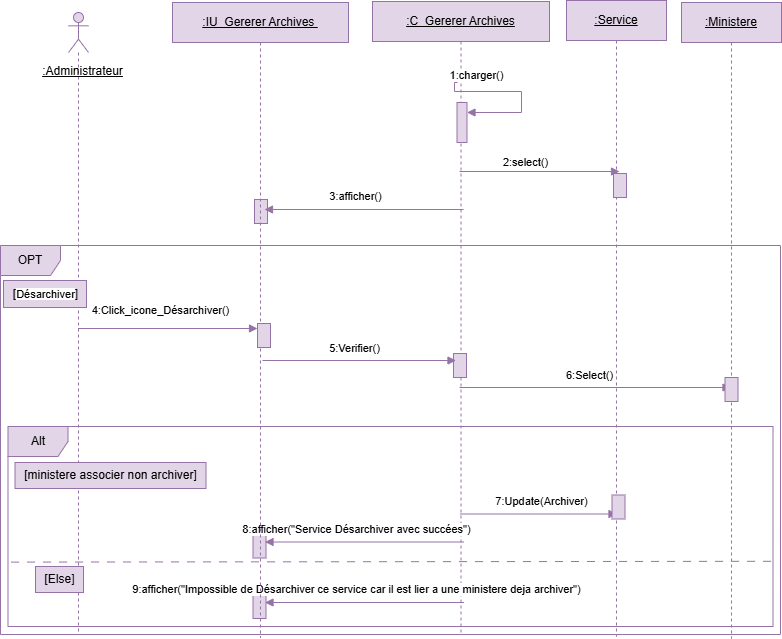

The diagram above was exported from draw.io. Its source (the exported page's mxGraphModel, read from the mxfile embedded in the PNG):
<mxGraphModel dx="1801" dy="540" grid="0" gridSize="10" guides="1" tooltips="1" connect="1" arrows="1" fold="1" page="0" pageScale="1" pageWidth="827" pageHeight="1169" math="0" shadow="0">
  <root>
    <mxCell id="0" />
    <mxCell id="1" parent="0" />
    <mxCell id="MnzlvZYAJEcZxhgki-Ot-148" value="" style="shape=umlLifeline;perimeter=lifelinePerimeter;whiteSpace=wrap;html=1;container=1;dropTarget=0;collapsible=0;recursiveResize=0;outlineConnect=0;portConstraint=eastwest;newEdgeStyle={&quot;curved&quot;:0,&quot;rounded&quot;:0};participant=umlActor;fillColor=#e1d5e7;strokeColor=#9673a6;" parent="1" vertex="1">
      <mxGeometry x="-558" y="142" width="20" height="622" as="geometry" />
    </mxCell>
    <mxCell id="MnzlvZYAJEcZxhgki-Ot-149" value="&lt;u&gt;:Service&lt;/u&gt;" style="shape=umlLifeline;perimeter=lifelinePerimeter;whiteSpace=wrap;html=1;container=1;dropTarget=0;collapsible=0;recursiveResize=0;outlineConnect=0;portConstraint=eastwest;newEdgeStyle={&quot;curved&quot;:0,&quot;rounded&quot;:0};fillColor=#e1d5e7;strokeColor=#9673a6;" parent="1" vertex="1">
      <mxGeometry x="-60" y="130" width="100" height="636" as="geometry" />
    </mxCell>
    <mxCell id="MnzlvZYAJEcZxhgki-Ot-150" value="" style="html=1;points=[[0,0,0,0,5],[0,1,0,0,-5],[1,0,0,0,5],[1,1,0,0,-5]];perimeter=orthogonalPerimeter;outlineConnect=0;targetShapes=umlLifeline;portConstraint=eastwest;newEdgeStyle={&quot;curved&quot;:0,&quot;rounded&quot;:0};fillColor=#e1d5e7;strokeColor=#9673a6;" parent="MnzlvZYAJEcZxhgki-Ot-149" vertex="1">
      <mxGeometry x="47" y="173" width="13" height="24" as="geometry" />
    </mxCell>
    <mxCell id="MnzlvZYAJEcZxhgki-Ot-151" value="&lt;u&gt;:C_Gere&lt;/u&gt;&lt;u&gt;rer Archives&lt;/u&gt;" style="shape=umlLifeline;perimeter=lifelinePerimeter;whiteSpace=wrap;html=1;container=1;dropTarget=0;collapsible=0;recursiveResize=0;outlineConnect=0;portConstraint=eastwest;newEdgeStyle={&quot;curved&quot;:0,&quot;rounded&quot;:0};fillColor=#e1d5e7;strokeColor=#9673a6;" parent="1" vertex="1">
      <mxGeometry x="-254" y="131" width="177" height="634" as="geometry" />
    </mxCell>
    <mxCell id="MnzlvZYAJEcZxhgki-Ot-153" value="" style="html=1;points=[[0,0,0,0,5],[0,1,0,0,-5],[1,0,0,0,5],[1,1,0,0,-5]];perimeter=orthogonalPerimeter;outlineConnect=0;targetShapes=umlLifeline;portConstraint=eastwest;newEdgeStyle={&quot;curved&quot;:0,&quot;rounded&quot;:0};fillColor=#e1d5e7;strokeColor=#9673a6;" parent="MnzlvZYAJEcZxhgki-Ot-151" vertex="1">
      <mxGeometry x="84.5" y="101" width="10" height="40" as="geometry" />
    </mxCell>
    <mxCell id="MnzlvZYAJEcZxhgki-Ot-154" value="" style="html=1;align=left;spacingLeft=2;endArrow=block;rounded=0;edgeStyle=orthogonalEdgeStyle;curved=0;rounded=0;fillColor=#e1d5e7;strokeColor=#9673a6;" parent="MnzlvZYAJEcZxhgki-Ot-151" target="MnzlvZYAJEcZxhgki-Ot-153" edge="1">
      <mxGeometry relative="1" as="geometry">
        <mxPoint x="85" y="81" as="sourcePoint" />
        <Array as="points">
          <mxPoint x="82" y="81" />
          <mxPoint x="82" y="90" />
          <mxPoint x="149" y="90" />
          <mxPoint x="149" y="111" />
        </Array>
      </mxGeometry>
    </mxCell>
    <mxCell id="MnzlvZYAJEcZxhgki-Ot-155" value="1:charger()" style="edgeLabel;html=1;align=center;verticalAlign=middle;resizable=0;points=[];" parent="MnzlvZYAJEcZxhgki-Ot-154" vertex="1" connectable="0">
      <mxGeometry x="-0.6732" y="7" relative="1" as="geometry">
        <mxPoint x="8" y="-10" as="offset" />
      </mxGeometry>
    </mxCell>
    <mxCell id="MnzlvZYAJEcZxhgki-Ot-174" value="OPT" style="shape=umlFrame;whiteSpace=wrap;html=1;pointerEvents=0;fillColor=#e1d5e7;strokeColor=#9673a6;" parent="MnzlvZYAJEcZxhgki-Ot-151" vertex="1">
      <mxGeometry x="-372" y="244" width="780" height="389" as="geometry" />
    </mxCell>
    <mxCell id="vcbDyOzvwTnm9-9r8CI5-38" value="" style="html=1;points=[[0,0,0,0,5],[0,1,0,0,-5],[1,0,0,0,5],[1,1,0,0,-5]];perimeter=orthogonalPerimeter;outlineConnect=0;targetShapes=umlLifeline;portConstraint=eastwest;newEdgeStyle={&quot;curved&quot;:0,&quot;rounded&quot;:0};fillColor=#e1d5e7;strokeColor=#9673a6;" vertex="1" parent="MnzlvZYAJEcZxhgki-Ot-151">
      <mxGeometry x="-118" y="198" width="13" height="24" as="geometry" />
    </mxCell>
    <mxCell id="vcbDyOzvwTnm9-9r8CI5-39" value="3:afficher()" style="html=1;verticalAlign=bottom;endArrow=block;curved=0;rounded=0;fillColor=#e1d5e7;strokeColor=#9673a6;" edge="1" parent="MnzlvZYAJEcZxhgki-Ot-151">
      <mxGeometry x="0.0854" y="-4" width="80" relative="1" as="geometry">
        <mxPoint x="91" y="208" as="sourcePoint" />
        <mxPoint x="-108" y="208" as="targetPoint" />
        <mxPoint as="offset" />
      </mxGeometry>
    </mxCell>
    <mxCell id="vcbDyOzvwTnm9-9r8CI5-40" value="Alt" style="shape=umlFrame;whiteSpace=wrap;html=1;pointerEvents=0;fillColor=#e1d5e7;strokeColor=#9673a6;" vertex="1" parent="MnzlvZYAJEcZxhgki-Ot-151">
      <mxGeometry x="-364.5" y="425" width="765" height="200" as="geometry" />
    </mxCell>
    <mxCell id="MnzlvZYAJEcZxhgki-Ot-177" value="7:Update(Archiver)" style="html=1;verticalAlign=bottom;endArrow=block;curved=0;rounded=0;fillColor=#e1d5e7;strokeColor=#9673a6;" parent="MnzlvZYAJEcZxhgki-Ot-151" edge="1">
      <mxGeometry x="0.0255" y="5" width="80" relative="1" as="geometry">
        <mxPoint x="87.5" y="512.5" as="sourcePoint" />
        <mxPoint x="244.5" y="512.5" as="targetPoint" />
        <mxPoint y="1" as="offset" />
      </mxGeometry>
    </mxCell>
    <mxCell id="MnzlvZYAJEcZxhgki-Ot-191" value="" style="html=1;points=[[0,0,0,0,5],[0,1,0,0,-5],[1,0,0,0,5],[1,1,0,0,-5]];perimeter=orthogonalPerimeter;outlineConnect=0;targetShapes=umlLifeline;portConstraint=eastwest;newEdgeStyle={&quot;curved&quot;:0,&quot;rounded&quot;:0};fillColor=#e1d5e7;strokeColor=#9673a6;" parent="MnzlvZYAJEcZxhgki-Ot-151" vertex="1">
      <mxGeometry x="239.5" y="493.5" width="13" height="24" as="geometry" />
    </mxCell>
    <mxCell id="vcbDyOzvwTnm9-9r8CI5-36" value="" style="html=1;points=[[0,0,0,0,5],[0,1,0,0,-5],[1,0,0,0,5],[1,1,0,0,-5]];perimeter=orthogonalPerimeter;outlineConnect=0;targetShapes=umlLifeline;portConstraint=eastwest;newEdgeStyle={&quot;curved&quot;:0,&quot;rounded&quot;:0};fillColor=#e1d5e7;strokeColor=#9673a6;" vertex="1" parent="MnzlvZYAJEcZxhgki-Ot-151">
      <mxGeometry x="-119.5" y="532.5" width="13" height="24" as="geometry" />
    </mxCell>
    <mxCell id="MnzlvZYAJEcZxhgki-Ot-164" value="8:afficher(&quot;Service Désarchiver&amp;nbsp;avec succées&quot;)" style="html=1;verticalAlign=bottom;endArrow=block;curved=0;rounded=0;fillColor=#e1d5e7;strokeColor=#9673a6;" parent="MnzlvZYAJEcZxhgki-Ot-151" edge="1">
      <mxGeometry x="0.0854" y="-4" width="80" relative="1" as="geometry">
        <mxPoint x="91.5" y="540.5" as="sourcePoint" />
        <mxPoint x="-107.5" y="540.5" as="targetPoint" />
        <mxPoint as="offset" />
      </mxGeometry>
    </mxCell>
    <mxCell id="vcbDyOzvwTnm9-9r8CI5-43" value="[ministere associer non archiver]" style="text;html=1;align=center;verticalAlign=middle;resizable=0;points=[];autosize=1;strokeColor=#9673a6;fillColor=#e1d5e7;" vertex="1" parent="MnzlvZYAJEcZxhgki-Ot-151">
      <mxGeometry x="-357.5" y="461" width="191" height="26" as="geometry" />
    </mxCell>
    <mxCell id="vcbDyOzvwTnm9-9r8CI5-45" value="6:Select()" style="html=1;verticalAlign=bottom;endArrow=block;curved=0;rounded=0;fillColor=#e1d5e7;strokeColor=#9673a6;" edge="1" parent="MnzlvZYAJEcZxhgki-Ot-151" target="vcbDyOzvwTnm9-9r8CI5-41">
      <mxGeometry x="-0.0442" y="3" width="80" relative="1" as="geometry">
        <mxPoint x="87" y="386" as="sourcePoint" />
        <mxPoint x="288" y="388" as="targetPoint" />
        <mxPoint as="offset" />
      </mxGeometry>
    </mxCell>
    <mxCell id="vcbDyOzvwTnm9-9r8CI5-46" value="" style="endArrow=none;dashed=1;html=1;rounded=0;exitX=0.004;exitY=0.678;exitDx=0;exitDy=0;exitPerimeter=0;entryX=0.999;entryY=0.674;entryDx=0;entryDy=0;entryPerimeter=0;dashPattern=8 8;fillColor=#e1d5e7;strokeColor=#9673a6;" edge="1" parent="MnzlvZYAJEcZxhgki-Ot-151" source="vcbDyOzvwTnm9-9r8CI5-40" target="vcbDyOzvwTnm9-9r8CI5-40">
      <mxGeometry width="50" height="50" relative="1" as="geometry">
        <mxPoint x="11" y="458" as="sourcePoint" />
        <mxPoint x="61" y="408" as="targetPoint" />
      </mxGeometry>
    </mxCell>
    <mxCell id="vcbDyOzvwTnm9-9r8CI5-48" value="" style="html=1;points=[[0,0,0,0,5],[0,1,0,0,-5],[1,0,0,0,5],[1,1,0,0,-5]];perimeter=orthogonalPerimeter;outlineConnect=0;targetShapes=umlLifeline;portConstraint=eastwest;newEdgeStyle={&quot;curved&quot;:0,&quot;rounded&quot;:0};fillColor=#e1d5e7;strokeColor=#9673a6;" vertex="1" parent="MnzlvZYAJEcZxhgki-Ot-151">
      <mxGeometry x="-119.5" y="593" width="13" height="24" as="geometry" />
    </mxCell>
    <mxCell id="vcbDyOzvwTnm9-9r8CI5-49" value="9:afficher(&quot;Impossible de Désarchiver ce service car il est lier a une ministere deja archiver&quot;)" style="html=1;verticalAlign=bottom;endArrow=block;curved=0;rounded=0;fillColor=#e1d5e7;strokeColor=#9673a6;" edge="1" parent="MnzlvZYAJEcZxhgki-Ot-151">
      <mxGeometry x="0.0854" y="-4" width="80" relative="1" as="geometry">
        <mxPoint x="91.5" y="601" as="sourcePoint" />
        <mxPoint x="-107.5" y="601" as="targetPoint" />
        <mxPoint as="offset" />
      </mxGeometry>
    </mxCell>
    <mxCell id="MnzlvZYAJEcZxhgki-Ot-158" value="&lt;u&gt;:IU_Gererer Archives&amp;nbsp;&lt;/u&gt;" style="shape=umlLifeline;perimeter=lifelinePerimeter;whiteSpace=wrap;html=1;container=1;dropTarget=0;collapsible=0;recursiveResize=0;outlineConnect=0;portConstraint=eastwest;newEdgeStyle={&quot;curved&quot;:0,&quot;rounded&quot;:0};fillColor=#e1d5e7;strokeColor=#9673a6;" parent="1" vertex="1">
      <mxGeometry x="-454" y="132" width="176" height="635" as="geometry" />
    </mxCell>
    <mxCell id="MnzlvZYAJEcZxhgki-Ot-184" value="" style="html=1;points=[[0,0,0,0,5],[0,1,0,0,-5],[1,0,0,0,5],[1,1,0,0,-5]];perimeter=orthogonalPerimeter;outlineConnect=0;targetShapes=umlLifeline;portConstraint=eastwest;newEdgeStyle={&quot;curved&quot;:0,&quot;rounded&quot;:0};fillColor=#e1d5e7;strokeColor=#9673a6;" parent="MnzlvZYAJEcZxhgki-Ot-158" vertex="1">
      <mxGeometry x="85" y="321" width="13" height="24" as="geometry" />
    </mxCell>
    <mxCell id="MnzlvZYAJEcZxhgki-Ot-157" value="" style="html=1;points=[[0,0,0,0,5],[0,1,0,0,-5],[1,0,0,0,5],[1,1,0,0,-5]];perimeter=orthogonalPerimeter;outlineConnect=0;targetShapes=umlLifeline;portConstraint=eastwest;newEdgeStyle={&quot;curved&quot;:0,&quot;rounded&quot;:0};fillColor=#e1d5e7;strokeColor=#9673a6;" parent="MnzlvZYAJEcZxhgki-Ot-158" vertex="1">
      <mxGeometry x="281" y="351" width="13" height="24" as="geometry" />
    </mxCell>
    <mxCell id="MnzlvZYAJEcZxhgki-Ot-176" value="5:Verifier()" style="html=1;verticalAlign=bottom;endArrow=block;curved=0;rounded=0;fillColor=#e1d5e7;strokeColor=#9673a6;" parent="MnzlvZYAJEcZxhgki-Ot-158" edge="1">
      <mxGeometry x="-0.0442" y="3" width="80" relative="1" as="geometry">
        <mxPoint x="90" y="358" as="sourcePoint" />
        <mxPoint x="283.5" y="358" as="targetPoint" />
        <mxPoint as="offset" />
      </mxGeometry>
    </mxCell>
    <mxCell id="MnzlvZYAJEcZxhgki-Ot-163" value="2:select()" style="html=1;verticalAlign=bottom;endArrow=block;curved=0;rounded=0;fillColor=#e1d5e7;strokeColor=#9673a6;" parent="1" edge="1">
      <mxGeometry x="-0.175" width="80" relative="1" as="geometry">
        <mxPoint x="-167" y="301" as="sourcePoint" />
        <mxPoint x="-7" y="301" as="targetPoint" />
        <mxPoint as="offset" />
      </mxGeometry>
    </mxCell>
    <mxCell id="MnzlvZYAJEcZxhgki-Ot-192" value="&lt;u&gt;:Administrateur&lt;/u&gt;" style="text;html=1;align=center;verticalAlign=middle;resizable=0;points=[];autosize=1;strokeColor=none;fillColor=none;" parent="1" vertex="1">
      <mxGeometry x="-594" y="188" width="99" height="26" as="geometry" />
    </mxCell>
    <mxCell id="MnzlvZYAJEcZxhgki-Ot-175" value="4:Click_icone_Désarchiver()" style="html=1;verticalAlign=bottom;endArrow=block;curved=0;rounded=0;entryX=0;entryY=0;entryDx=0;entryDy=5;entryPerimeter=0;fillColor=#e1d5e7;strokeColor=#9673a6;" parent="1" target="MnzlvZYAJEcZxhgki-Ot-184" edge="1" source="MnzlvZYAJEcZxhgki-Ot-148">
      <mxGeometry x="-0.0868" y="9" width="80" relative="1" as="geometry">
        <mxPoint x="-549" y="458" as="sourcePoint" />
        <mxPoint x="-405" y="458" as="targetPoint" />
        <mxPoint as="offset" />
      </mxGeometry>
    </mxCell>
    <mxCell id="MnzlvZYAJEcZxhgki-Ot-182" value="[&lt;span style=&quot;font-size: 11px; background-color: rgb(255, 255, 255);&quot;&gt;Désarchiver&lt;/span&gt;]" style="text;html=1;align=center;verticalAlign=middle;resizable=0;points=[];autosize=1;strokeColor=#9673a6;fillColor=#e1d5e7;" parent="1" vertex="1">
      <mxGeometry x="-623" y="410" width="83" height="27" as="geometry" />
    </mxCell>
    <mxCell id="vcbDyOzvwTnm9-9r8CI5-41" value="&lt;u&gt;:Ministere&lt;/u&gt;" style="shape=umlLifeline;perimeter=lifelinePerimeter;whiteSpace=wrap;html=1;container=1;dropTarget=0;collapsible=0;recursiveResize=0;outlineConnect=0;portConstraint=eastwest;newEdgeStyle={&quot;curved&quot;:0,&quot;rounded&quot;:0};fillColor=#e1d5e7;strokeColor=#9673a6;" vertex="1" parent="1">
      <mxGeometry x="55" y="132" width="100" height="636" as="geometry" />
    </mxCell>
    <mxCell id="vcbDyOzvwTnm9-9r8CI5-44" value="" style="html=1;points=[[0,0,0,0,5],[0,1,0,0,-5],[1,0,0,0,5],[1,1,0,0,-5]];perimeter=orthogonalPerimeter;outlineConnect=0;targetShapes=umlLifeline;portConstraint=eastwest;newEdgeStyle={&quot;curved&quot;:0,&quot;rounded&quot;:0};fillColor=#e1d5e7;strokeColor=#9673a6;" vertex="1" parent="vcbDyOzvwTnm9-9r8CI5-41">
      <mxGeometry x="43.5" y="375" width="13" height="24" as="geometry" />
    </mxCell>
    <mxCell id="vcbDyOzvwTnm9-9r8CI5-47" value="[Else]" style="text;html=1;align=center;verticalAlign=middle;resizable=0;points=[];autosize=1;strokeColor=#9673a6;fillColor=#e1d5e7;" vertex="1" parent="1">
      <mxGeometry x="-591" y="696" width="48" height="26" as="geometry" />
    </mxCell>
  </root>
</mxGraphModel>